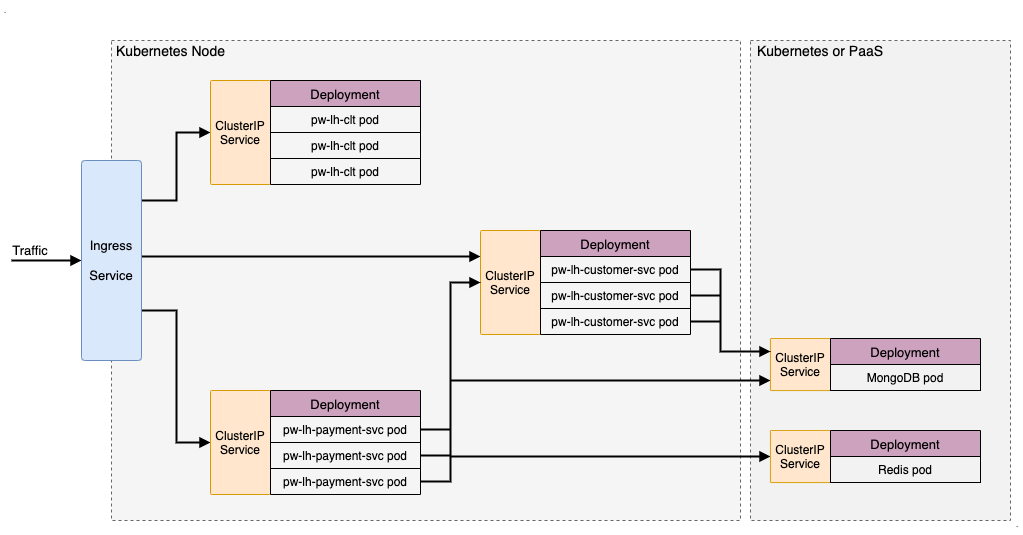

The diagram above was exported from draw.io. Its source (the exported page's mxGraphModel, read from the mxfile embedded in the PNG):
<mxGraphModel dx="1147" dy="765" grid="1" gridSize="10" guides="1" tooltips="1" connect="1" arrows="1" fold="1" page="1" pageScale="1" pageWidth="1169" pageHeight="827" math="0" shadow="0">
  <root>
    <mxCell id="PGEVuMo1B6oJhh4-JL_B-0" />
    <mxCell id="PGEVuMo1B6oJhh4-JL_B-1" parent="PGEVuMo1B6oJhh4-JL_B-0" />
    <mxCell id="q4OXytf8IHV16-GKIIoQ-26" value="" style="rounded=0;whiteSpace=wrap;html=1;shadow=0;dashed=1;fillColor=#F2F2F2;strokeColor=#666666;fontColor=#333333;arcSize=2;" vertex="1" parent="PGEVuMo1B6oJhh4-JL_B-1">
      <mxGeometry x="780" y="80" width="260" height="480" as="geometry" />
    </mxCell>
    <mxCell id="Hkrj6vRwE3yPEB5MAmHd-0" value="" style="rounded=0;whiteSpace=wrap;html=1;shadow=0;dashed=1;fillColor=#f5f5f5;strokeColor=#666666;fontColor=#333333;arcSize=2;" vertex="1" parent="PGEVuMo1B6oJhh4-JL_B-1">
      <mxGeometry x="141" y="80" width="629" height="480" as="geometry" />
    </mxCell>
    <mxCell id="VfZqtb6SrEyXbLcgRxMa-0" value="." style="text;html=1;strokeColor=none;fillColor=none;align=center;verticalAlign=middle;whiteSpace=wrap;rounded=0;fontSize=8;" vertex="1" parent="PGEVuMo1B6oJhh4-JL_B-1">
      <mxGeometry x="30" y="40" width="10" height="20" as="geometry" />
    </mxCell>
    <mxCell id="q4OXytf8IHV16-GKIIoQ-6" style="edgeStyle=orthogonalEdgeStyle;rounded=0;orthogonalLoop=1;jettySize=auto;html=1;entryX=0;entryY=0.5;entryDx=0;entryDy=0;endArrow=block;endFill=1;strokeWidth=2;fontSize=13;" edge="1" parent="PGEVuMo1B6oJhh4-JL_B-1" source="pZXsZCRr-8_CQBDTSjXK-0" target="1uqZvWxoiBW3Ff2jUBRc-0">
      <mxGeometry relative="1" as="geometry">
        <Array as="points">
          <mxPoint x="206" y="240" />
          <mxPoint x="206" y="172" />
        </Array>
      </mxGeometry>
    </mxCell>
    <mxCell id="q4OXytf8IHV16-GKIIoQ-7" style="edgeStyle=orthogonalEdgeStyle;rounded=0;orthogonalLoop=1;jettySize=auto;html=1;entryX=0;entryY=0.5;entryDx=0;entryDy=0;endArrow=block;endFill=1;strokeWidth=2;fontSize=13;" edge="1" parent="PGEVuMo1B6oJhh4-JL_B-1" source="pZXsZCRr-8_CQBDTSjXK-0" target="PiwCelksLs6Z69JXdIbB-0">
      <mxGeometry relative="1" as="geometry">
        <Array as="points">
          <mxPoint x="206" y="350" />
          <mxPoint x="206" y="482" />
        </Array>
      </mxGeometry>
    </mxCell>
    <mxCell id="q4OXytf8IHV16-GKIIoQ-8" style="edgeStyle=orthogonalEdgeStyle;rounded=0;orthogonalLoop=1;jettySize=auto;html=1;entryX=0;entryY=0.25;entryDx=0;entryDy=0;endArrow=block;endFill=1;strokeWidth=2;fontSize=13;" edge="1" parent="PGEVuMo1B6oJhh4-JL_B-1" source="pZXsZCRr-8_CQBDTSjXK-0" target="q4OXytf8IHV16-GKIIoQ-1">
      <mxGeometry relative="1" as="geometry">
        <Array as="points">
          <mxPoint x="260" y="296" />
          <mxPoint x="260" y="296" />
        </Array>
      </mxGeometry>
    </mxCell>
    <mxCell id="pZXsZCRr-8_CQBDTSjXK-0" value="Ingress&lt;br&gt;&lt;br style=&quot;font-size: 13px&quot;&gt;Service" style="rounded=1;whiteSpace=wrap;html=1;shadow=0;fillColor=#dae8fc;strokeColor=#6c8ebf;arcSize=6;fontSize=13;" vertex="1" parent="PGEVuMo1B6oJhh4-JL_B-1">
      <mxGeometry x="111" y="200" width="60" height="200" as="geometry" />
    </mxCell>
    <mxCell id="0G5_Y34QT1zGTU6iCMdT-0" value="Kubernetes Node" style="text;html=1;strokeColor=none;fillColor=none;align=center;verticalAlign=middle;whiteSpace=wrap;rounded=0;shadow=1;dashed=1;fontSize=14;" vertex="1" parent="PGEVuMo1B6oJhh4-JL_B-1">
      <mxGeometry x="141" y="80" width="119" height="20" as="geometry" />
    </mxCell>
    <mxCell id="0eNYda1NGz8qH2rHG2DK-0" value="" style="endArrow=block;html=1;fontSize=13;entryX=0;entryY=0.5;entryDx=0;entryDy=0;endFill=1;strokeWidth=2;" edge="1" parent="PGEVuMo1B6oJhh4-JL_B-1" target="pZXsZCRr-8_CQBDTSjXK-0">
      <mxGeometry width="50" height="50" relative="1" as="geometry">
        <mxPoint x="41" y="300" as="sourcePoint" />
        <mxPoint x="451" y="380" as="targetPoint" />
      </mxGeometry>
    </mxCell>
    <mxCell id="0eNYda1NGz8qH2rHG2DK-1" value="Traffic" style="text;html=1;strokeColor=none;fillColor=none;align=center;verticalAlign=middle;whiteSpace=wrap;rounded=0;shadow=1;dashed=1;fontSize=13;" vertex="1" parent="PGEVuMo1B6oJhh4-JL_B-1">
      <mxGeometry x="40" y="280" width="40" height="20" as="geometry" />
    </mxCell>
    <mxCell id="1uqZvWxoiBW3Ff2jUBRc-0" value="ClusterIP&lt;br&gt;Service" style="rounded=1;whiteSpace=wrap;html=1;shadow=0;fillColor=#ffe6cc;strokeColor=#d79b00;arcSize=2;" vertex="1" parent="PGEVuMo1B6oJhh4-JL_B-1">
      <mxGeometry x="240" y="120" width="60" height="104" as="geometry" />
    </mxCell>
    <mxCell id="PiwCelksLs6Z69JXdIbB-0" value="ClusterIP&lt;br&gt;Service" style="rounded=1;whiteSpace=wrap;html=1;shadow=0;fillColor=#ffe6cc;strokeColor=#d79b00;arcSize=2;" vertex="1" parent="PGEVuMo1B6oJhh4-JL_B-1">
      <mxGeometry x="240" y="430" width="60" height="104" as="geometry" />
    </mxCell>
    <mxCell id="q4OXytf8IHV16-GKIIoQ-1" value="ClusterIP&lt;br&gt;Service" style="rounded=1;whiteSpace=wrap;html=1;shadow=0;fillColor=#ffe6cc;strokeColor=#d79b00;arcSize=2;" vertex="1" parent="PGEVuMo1B6oJhh4-JL_B-1">
      <mxGeometry x="510" y="270" width="60" height="104" as="geometry" />
    </mxCell>
    <mxCell id="1uqZvWxoiBW3Ff2jUBRc-1" value="Deployment" style="swimlane;fontStyle=0;childLayout=stackLayout;horizontal=1;startSize=26;fillColor=#CDA2BE;horizontalStack=0;resizeParent=1;resizeParentMax=0;resizeLast=0;collapsible=1;marginBottom=0;strokeColor=#000000;fontSize=13;" vertex="1" parent="PGEVuMo1B6oJhh4-JL_B-1">
      <mxGeometry x="300" y="120" width="150" height="104" as="geometry" />
    </mxCell>
    <mxCell id="1uqZvWxoiBW3Ff2jUBRc-2" value="pw-lh-clt pod" style="text;strokeColor=#000000;fillColor=none;align=center;verticalAlign=top;spacingLeft=4;spacingRight=4;overflow=hidden;rotatable=0;points=[[0,0.5],[1,0.5]];portConstraint=eastwest;" vertex="1" parent="1uqZvWxoiBW3Ff2jUBRc-1">
      <mxGeometry y="26" width="150" height="26" as="geometry" />
    </mxCell>
    <mxCell id="1uqZvWxoiBW3Ff2jUBRc-3" value="pw-lh-clt pod" style="text;strokeColor=#000000;fillColor=none;align=center;verticalAlign=top;spacingLeft=4;spacingRight=4;overflow=hidden;rotatable=0;points=[[0,0.5],[1,0.5]];portConstraint=eastwest;labelBorderColor=none;labelBackgroundColor=none;" vertex="1" parent="1uqZvWxoiBW3Ff2jUBRc-1">
      <mxGeometry y="52" width="150" height="26" as="geometry" />
    </mxCell>
    <mxCell id="1uqZvWxoiBW3Ff2jUBRc-4" value="pw-lh-clt pod" style="text;strokeColor=none;fillColor=none;align=center;verticalAlign=top;spacingLeft=4;spacingRight=4;overflow=hidden;rotatable=0;points=[[0,0.5],[1,0.5]];portConstraint=eastwest;" vertex="1" parent="1uqZvWxoiBW3Ff2jUBRc-1">
      <mxGeometry y="78" width="150" height="26" as="geometry" />
    </mxCell>
    <mxCell id="PiwCelksLs6Z69JXdIbB-1" value="Deployment" style="swimlane;fontStyle=0;childLayout=stackLayout;horizontal=1;startSize=26;fillColor=#CDA2BE;horizontalStack=0;resizeParent=1;resizeParentMax=0;resizeLast=0;collapsible=1;marginBottom=0;strokeColor=#000000;fontSize=13;" vertex="1" parent="PGEVuMo1B6oJhh4-JL_B-1">
      <mxGeometry x="300" y="430" width="150" height="104" as="geometry" />
    </mxCell>
    <mxCell id="PiwCelksLs6Z69JXdIbB-2" value="pw-lh-payment-svc pod" style="text;strokeColor=#000000;fillColor=none;align=center;verticalAlign=top;spacingLeft=4;spacingRight=4;overflow=hidden;rotatable=0;points=[[0,0.5],[1,0.5]];portConstraint=eastwest;" vertex="1" parent="PiwCelksLs6Z69JXdIbB-1">
      <mxGeometry y="26" width="150" height="26" as="geometry" />
    </mxCell>
    <mxCell id="PiwCelksLs6Z69JXdIbB-3" value="pw-lh-payment-svc pod" style="text;strokeColor=#000000;fillColor=none;align=center;verticalAlign=top;spacingLeft=4;spacingRight=4;overflow=hidden;rotatable=0;points=[[0,0.5],[1,0.5]];portConstraint=eastwest;labelBorderColor=none;labelBackgroundColor=none;" vertex="1" parent="PiwCelksLs6Z69JXdIbB-1">
      <mxGeometry y="52" width="150" height="26" as="geometry" />
    </mxCell>
    <mxCell id="PiwCelksLs6Z69JXdIbB-4" value="pw-lh-payment-svc pod" style="text;strokeColor=none;fillColor=none;align=center;verticalAlign=top;spacingLeft=4;spacingRight=4;overflow=hidden;rotatable=0;points=[[0,0.5],[1,0.5]];portConstraint=eastwest;" vertex="1" parent="PiwCelksLs6Z69JXdIbB-1">
      <mxGeometry y="78" width="150" height="26" as="geometry" />
    </mxCell>
    <mxCell id="q4OXytf8IHV16-GKIIoQ-2" value="Deployment" style="swimlane;fontStyle=0;childLayout=stackLayout;horizontal=1;startSize=26;fillColor=#CDA2BE;horizontalStack=0;resizeParent=1;resizeParentMax=0;resizeLast=0;collapsible=1;marginBottom=0;strokeColor=#000000;fontSize=13;" vertex="1" parent="PGEVuMo1B6oJhh4-JL_B-1">
      <mxGeometry x="570" y="270" width="150" height="104" as="geometry" />
    </mxCell>
    <mxCell id="q4OXytf8IHV16-GKIIoQ-3" value="pw-lh-customer-svc pod" style="text;strokeColor=#000000;fillColor=none;align=center;verticalAlign=top;spacingLeft=4;spacingRight=4;overflow=hidden;rotatable=0;points=[[0,0.5],[1,0.5]];portConstraint=eastwest;" vertex="1" parent="q4OXytf8IHV16-GKIIoQ-2">
      <mxGeometry y="26" width="150" height="26" as="geometry" />
    </mxCell>
    <mxCell id="q4OXytf8IHV16-GKIIoQ-4" value="pw-lh-customer-svc pod" style="text;strokeColor=#000000;fillColor=none;align=center;verticalAlign=top;spacingLeft=4;spacingRight=4;overflow=hidden;rotatable=0;points=[[0,0.5],[1,0.5]];portConstraint=eastwest;labelBorderColor=none;labelBackgroundColor=none;" vertex="1" parent="q4OXytf8IHV16-GKIIoQ-2">
      <mxGeometry y="52" width="150" height="26" as="geometry" />
    </mxCell>
    <mxCell id="q4OXytf8IHV16-GKIIoQ-5" value="pw-lh-customer-svc pod" style="text;strokeColor=none;fillColor=none;align=center;verticalAlign=top;spacingLeft=4;spacingRight=4;overflow=hidden;rotatable=0;points=[[0,0.5],[1,0.5]];portConstraint=eastwest;" vertex="1" parent="q4OXytf8IHV16-GKIIoQ-2">
      <mxGeometry y="78" width="150" height="26" as="geometry" />
    </mxCell>
    <mxCell id="q4OXytf8IHV16-GKIIoQ-9" style="edgeStyle=orthogonalEdgeStyle;rounded=0;orthogonalLoop=1;jettySize=auto;html=1;entryX=0;entryY=0.5;entryDx=0;entryDy=0;endArrow=block;endFill=1;strokeWidth=2;fontSize=13;exitX=1;exitY=0.5;exitDx=0;exitDy=0;" edge="1" parent="PGEVuMo1B6oJhh4-JL_B-1" source="PiwCelksLs6Z69JXdIbB-4" target="q4OXytf8IHV16-GKIIoQ-1">
      <mxGeometry relative="1" as="geometry" />
    </mxCell>
    <mxCell id="q4OXytf8IHV16-GKIIoQ-10" style="edgeStyle=orthogonalEdgeStyle;rounded=0;orthogonalLoop=1;jettySize=auto;html=1;endArrow=none;endFill=0;strokeWidth=2;fontSize=13;" edge="1" parent="PGEVuMo1B6oJhh4-JL_B-1" source="PiwCelksLs6Z69JXdIbB-3">
      <mxGeometry relative="1" as="geometry">
        <mxPoint x="480" y="495" as="targetPoint" />
      </mxGeometry>
    </mxCell>
    <mxCell id="q4OXytf8IHV16-GKIIoQ-11" style="edgeStyle=orthogonalEdgeStyle;rounded=0;orthogonalLoop=1;jettySize=auto;html=1;endArrow=none;endFill=0;strokeWidth=2;fontSize=13;" edge="1" parent="PGEVuMo1B6oJhh4-JL_B-1" source="PiwCelksLs6Z69JXdIbB-2">
      <mxGeometry relative="1" as="geometry">
        <mxPoint x="480" y="469" as="targetPoint" />
      </mxGeometry>
    </mxCell>
    <mxCell id="q4OXytf8IHV16-GKIIoQ-22" style="edgeStyle=orthogonalEdgeStyle;rounded=0;orthogonalLoop=1;jettySize=auto;html=1;startArrow=block;startFill=1;endArrow=none;endFill=0;strokeWidth=2;fontSize=13;" edge="1" parent="PGEVuMo1B6oJhh4-JL_B-1" source="q4OXytf8IHV16-GKIIoQ-12">
      <mxGeometry relative="1" as="geometry">
        <mxPoint x="480" y="420" as="targetPoint" />
        <Array as="points">
          <mxPoint x="720" y="420" />
          <mxPoint x="720" y="420" />
        </Array>
      </mxGeometry>
    </mxCell>
    <mxCell id="q4OXytf8IHV16-GKIIoQ-12" value="ClusterIP&lt;br&gt;Service" style="rounded=1;whiteSpace=wrap;html=1;shadow=0;fillColor=#ffe6cc;strokeColor=#d79b00;arcSize=2;" vertex="1" parent="PGEVuMo1B6oJhh4-JL_B-1">
      <mxGeometry x="800" y="378" width="60" height="52" as="geometry" />
    </mxCell>
    <mxCell id="q4OXytf8IHV16-GKIIoQ-13" value="Deployment" style="swimlane;fontStyle=0;childLayout=stackLayout;horizontal=1;startSize=26;fillColor=#CDA2BE;horizontalStack=0;resizeParent=1;resizeParentMax=0;resizeLast=0;collapsible=1;marginBottom=0;strokeColor=#000000;fontSize=13;" vertex="1" parent="PGEVuMo1B6oJhh4-JL_B-1">
      <mxGeometry x="860" y="378" width="150" height="52" as="geometry" />
    </mxCell>
    <mxCell id="q4OXytf8IHV16-GKIIoQ-14" value="MongoDB pod" style="text;strokeColor=#000000;fillColor=none;align=center;verticalAlign=top;spacingLeft=4;spacingRight=4;overflow=hidden;rotatable=0;points=[[0,0.5],[1,0.5]];portConstraint=eastwest;" vertex="1" parent="q4OXytf8IHV16-GKIIoQ-13">
      <mxGeometry y="26" width="150" height="26" as="geometry" />
    </mxCell>
    <mxCell id="q4OXytf8IHV16-GKIIoQ-21" style="edgeStyle=orthogonalEdgeStyle;rounded=0;orthogonalLoop=1;jettySize=auto;html=1;endArrow=none;endFill=0;strokeWidth=2;fontSize=13;startArrow=block;startFill=1;" edge="1" parent="PGEVuMo1B6oJhh4-JL_B-1" source="q4OXytf8IHV16-GKIIoQ-17">
      <mxGeometry relative="1" as="geometry">
        <mxPoint x="480" y="496" as="targetPoint" />
      </mxGeometry>
    </mxCell>
    <mxCell id="q4OXytf8IHV16-GKIIoQ-17" value="ClusterIP&lt;br&gt;Service" style="rounded=1;whiteSpace=wrap;html=1;shadow=0;fillColor=#ffe6cc;strokeColor=#d79b00;arcSize=2;" vertex="1" parent="PGEVuMo1B6oJhh4-JL_B-1">
      <mxGeometry x="800" y="470" width="60" height="52" as="geometry" />
    </mxCell>
    <mxCell id="q4OXytf8IHV16-GKIIoQ-18" value="Deployment" style="swimlane;fontStyle=0;childLayout=stackLayout;horizontal=1;startSize=26;fillColor=#CDA2BE;horizontalStack=0;resizeParent=1;resizeParentMax=0;resizeLast=0;collapsible=1;marginBottom=0;strokeColor=#000000;fontSize=13;" vertex="1" parent="PGEVuMo1B6oJhh4-JL_B-1">
      <mxGeometry x="860" y="470" width="150" height="52" as="geometry" />
    </mxCell>
    <mxCell id="q4OXytf8IHV16-GKIIoQ-19" value="Redis pod" style="text;strokeColor=#000000;fillColor=none;align=center;verticalAlign=top;spacingLeft=4;spacingRight=4;overflow=hidden;rotatable=0;points=[[0,0.5],[1,0.5]];portConstraint=eastwest;" vertex="1" parent="q4OXytf8IHV16-GKIIoQ-18">
      <mxGeometry y="26" width="150" height="26" as="geometry" />
    </mxCell>
    <mxCell id="q4OXytf8IHV16-GKIIoQ-23" style="edgeStyle=orthogonalEdgeStyle;rounded=0;orthogonalLoop=1;jettySize=auto;html=1;entryX=0;entryY=0.25;entryDx=0;entryDy=0;startArrow=none;startFill=0;endArrow=block;endFill=1;strokeWidth=2;fontSize=13;" edge="1" parent="PGEVuMo1B6oJhh4-JL_B-1" source="q4OXytf8IHV16-GKIIoQ-3" target="q4OXytf8IHV16-GKIIoQ-12">
      <mxGeometry relative="1" as="geometry">
        <Array as="points">
          <mxPoint x="750" y="309" />
          <mxPoint x="750" y="391" />
        </Array>
      </mxGeometry>
    </mxCell>
    <mxCell id="q4OXytf8IHV16-GKIIoQ-24" style="edgeStyle=orthogonalEdgeStyle;rounded=0;orthogonalLoop=1;jettySize=auto;html=1;startArrow=none;startFill=0;endArrow=none;endFill=0;strokeWidth=2;fontSize=13;" edge="1" parent="PGEVuMo1B6oJhh4-JL_B-1" source="q4OXytf8IHV16-GKIIoQ-4">
      <mxGeometry relative="1" as="geometry">
        <mxPoint x="750" y="335" as="targetPoint" />
      </mxGeometry>
    </mxCell>
    <mxCell id="q4OXytf8IHV16-GKIIoQ-25" style="edgeStyle=orthogonalEdgeStyle;rounded=0;orthogonalLoop=1;jettySize=auto;html=1;startArrow=none;startFill=0;endArrow=none;endFill=0;strokeWidth=2;fontSize=13;" edge="1" parent="PGEVuMo1B6oJhh4-JL_B-1" source="q4OXytf8IHV16-GKIIoQ-5">
      <mxGeometry relative="1" as="geometry">
        <mxPoint x="750" y="361" as="targetPoint" />
      </mxGeometry>
    </mxCell>
    <mxCell id="q4OXytf8IHV16-GKIIoQ-27" value="Kubernetes or PaaS" style="text;html=1;strokeColor=none;fillColor=none;align=center;verticalAlign=middle;whiteSpace=wrap;rounded=0;shadow=1;dashed=1;fontSize=14;" vertex="1" parent="PGEVuMo1B6oJhh4-JL_B-1">
      <mxGeometry x="780" y="80" width="140" height="20" as="geometry" />
    </mxCell>
    <mxCell id="38q7m1ynI1S2DCVJhdZi-0" value="." style="text;html=1;strokeColor=none;fillColor=none;align=center;verticalAlign=middle;whiteSpace=wrap;rounded=0;fontSize=8;" vertex="1" parent="PGEVuMo1B6oJhh4-JL_B-1">
      <mxGeometry x="1042" y="554" width="10" height="20" as="geometry" />
    </mxCell>
  </root>
</mxGraphModel>